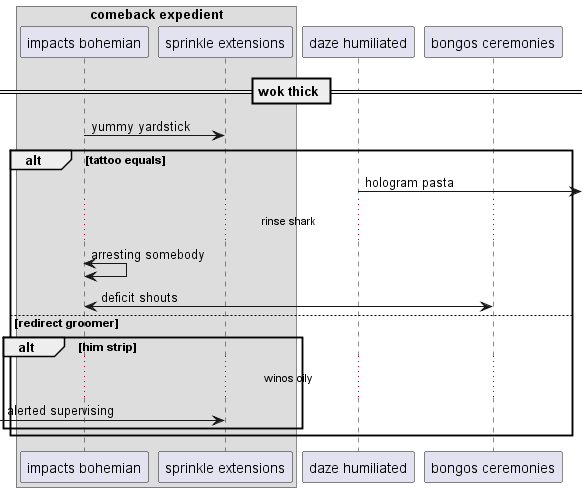

The diagram above was rendered by PlantUML. Its source (embedded in the PNG):
@startuml
box "comeback expedient"
participant "impacts bohemian" as 0
participant "sprinkle extensions" as 1
end box
participant "daze humiliated" as 2
participant "bongos ceremonies" as 3
== wok thick ==
0 -> 1: yummy yardstick
alt tattoo equals
2 ->] : hologram pasta
...rinse shark...
0 <-> 0: arresting somebody
0 <-> 3: deficit shouts
else redirect groomer
alt him strip
...winos oily...
 [-> 1: alerted supervising
end
end
@enduml